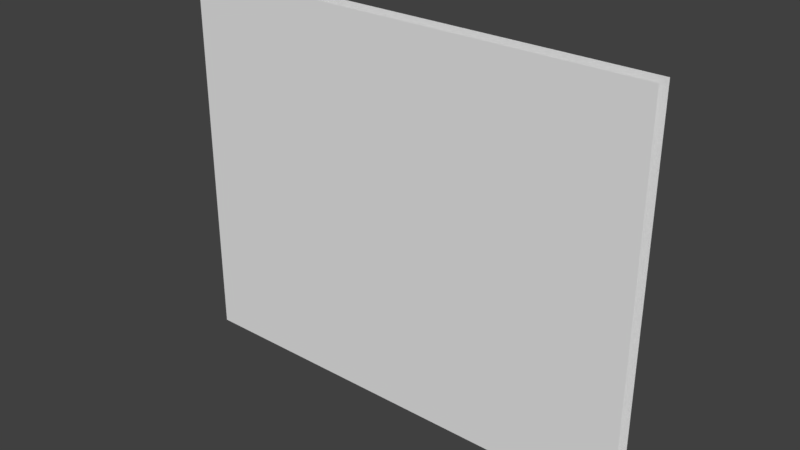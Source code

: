 # Source: 3m.blend  (saved by Blender 2.78.0; exported with 4.5.12 LTS)
import bpy
from mathutils import Matrix  # noqa: F401  (used for matrix-valued properties, if any)

bpy.ops.wm.read_factory_settings(use_empty=True)
scene = bpy.context.scene
scene.name = 'Scene'

# ---- collections
col_collection_1 = bpy.data.collections.new('Collection 1'); scene.collection.children.link(col_collection_1)

# ---- materials (node trees are filled in below, after node groups)
mat_material = bpy.data.materials.new('Material')
mat_material.alpha_threshold = 0.0
mat_material.use_transparent_shadow = False
mat_material.roughness = 0.5
mat_material.line_color = (0.0, 0.0, 0.0, 1.0)

# ---- material node trees

# ---- world
world_world = bpy.data.worlds.new('World'); scene.world = world_world
world_world.color = (0.05088, 0.05088, 0.05088)
world_world.use_sun_shadow = False
world_world.sun_shadow_jitter_overblur = 0.0
world_world.cycles.sampling_method = 'MANUAL'

# ---- meshes
me_cube_000 = bpy.data.meshes.new('Cube.000')
me_cube_000.from_pydata([(-0.5, 0.05, 0.0), (0.5, 0.05, 0.0), (-0.5, 0.05, 2.4), (0.5, 0.05, 2.4), (2.5, 0.05, 0.0), (2.5, 0.05, 2.4), (1.5, 0.05, 0.0), (1.5, 0.05, 2.4)], [], [(0, 2, 3, 1), (6, 7, 5, 4), (1, 3, 7, 6)])
_uv = me_cube_000.uv_layers.new(name='UVMap')
_uv.uv.foreach_set('vector', [6.616e-06, 1.407e-05, 6.616e-06, 2.4, 1.0, 2.4, 1.0, 1.407e-05, 6.616e-06, 1.407e-05, 6.616e-06, 2.4, 1.0, 2.4, 1.0, 1.407e-05, 6.616e-06, 1.407e-05, 6.616e-06, 2.4, 1.0, 2.4, 1.0, 1.407e-05])
me_cube_000.materials.append(mat_material)
me_cube_000.use_remesh_preserve_volume = False
me_cube_000.use_remesh_preserve_attributes = False
me_cube_000.use_mirror_vertex_groups = False
me_cube_000.update()
me_cube_002 = bpy.data.meshes.new('Cube.002')
me_cube_002.from_pydata([(0.5, -0.05, 0.0), (-0.5, -0.05, 0.0), (0.5, -0.05, 2.4), (-0.5, -0.05, 2.4), (2.5, -0.05, 0.0), (2.5, -0.05, 2.4), (1.5, -0.05, 0.0), (1.5, -0.05, 2.4)], [], [(0, 2, 3, 1), (4, 5, 7, 6), (6, 7, 2, 0)])
_uv = me_cube_002.uv_layers.new(name='UVMap')
_uv.uv.foreach_set('vector', [1.0, 1.407e-05, 1.0, 2.4, 6.616e-06, 2.4, 5.811e-06, 1.407e-05, 1.0, 1.407e-05, 1.0, 2.4, 6.616e-06, 2.4, 5.811e-06, 1.407e-05, 1.0, 1.407e-05, 1.0, 2.4, 6.616e-06, 2.4, 5.811e-06, 1.407e-05])
me_cube_002.materials.append(mat_material)
me_cube_002.use_remesh_preserve_volume = False
me_cube_002.use_remesh_preserve_attributes = False
me_cube_002.use_mirror_vertex_groups = False
me_cube_002.update()

# ---- objects
ob_back = bpy.data.objects.new('Back', me_cube_000)
ob_front = bpy.data.objects.new('Front', me_cube_002)

# ---- transforms, parenting, visibility, modifiers, constraints
ob_back.location = (-1.0, 0.0, 0.0)
ob_back.lock_rotations_4d = False
ob_back.empty_display_type = 'ARROWS'
ob_back.lineart.crease_threshold = 0.0
ob_front.location = (-1.0, 0.0, 0.0)
ob_front.lock_rotations_4d = False
ob_front.empty_display_type = 'ARROWS'
ob_front.lineart.crease_threshold = 0.0

# ---- collection membership
col_collection_1.objects.link(ob_back)
col_collection_1.objects.link(ob_front)

# ---- scene / render settings (as saved in the file)
scene.frame_start = 1; scene.frame_end = 250; scene.frame_set(1)
scene.render.engine = 'BLENDER_EEVEE_NEXT'
scene.render.resolution_percentage = 50
scene.render.dither_intensity = 0.0
scene.cycles.use_denoising = False
scene.cycles.samples = 128
scene.cycles.sampling_pattern = 'TABULATED_SOBOL'
scene.cycles.light_sampling_threshold = 0.0
scene.cycles.use_adaptive_sampling = False
scene.cycles.use_light_tree = False
scene.cycles.blur_glossy = 0.0
scene.cycles.sample_clamp_indirect = 0.0
scene.view_settings.view_transform = 'Standard'
bpy.context.view_layer.update()

# ---- added for rendering (the .blend has no active camera and no usable light): camera, sun
cam_auto = bpy.data.cameras.new('AutoCamera')
cam_auto.lens = 50.0
cam_auto.sensor_width = 36.0
cam_auto.clip_end = 1000.0
ob_auto_camera = bpy.data.objects.new('AutoCamera', cam_auto)
scene.collection.objects.link(ob_auto_camera)
ob_auto_camera.location = (3.5558, -4.26696, 4.04464)
ob_auto_camera.rotation_euler = (1.09748, -7.21219e-08, 0.694738)
scene.camera = ob_auto_camera
light_auto_sun = bpy.data.lights.new('AutoSun', 'SUN')
light_auto_sun.energy = 3.0
light_auto_sun.angle = 0.0523599
ob_auto_sun = bpy.data.objects.new('AutoSun', light_auto_sun)
scene.collection.objects.link(ob_auto_sun)
ob_auto_sun.rotation_euler = (0.872665, 0.174533, 0.523599)
bpy.context.view_layer.update()

